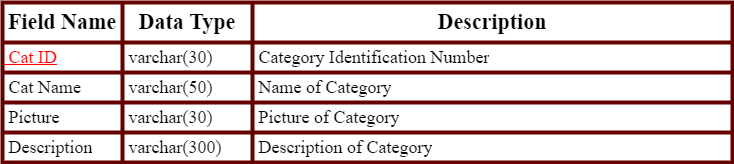

The diagram above was exported from draw.io. Its source (the exported page's mxGraphModel, read from the mxfile embedded in the PNG):
<mxGraphModel dx="1320" dy="1697" grid="1" gridSize="10" guides="1" tooltips="1" connect="1" arrows="1" fold="1" page="1" pageScale="1" pageWidth="850" pageHeight="1100" math="0" shadow="0">
  <root>
    <mxCell id="0" />
    <mxCell id="1" parent="0" />
    <mxCell id="8PwKqd3viE-jGriCclHf-1" value="" style="shape=table;startSize=0;container=1;collapsible=0;childLayout=tableLayout;strokeWidth=4;strokeColor=#660000;" vertex="1" parent="1">
      <mxGeometry x="10" y="-1090" width="730" height="160" as="geometry" />
    </mxCell>
    <mxCell id="8PwKqd3viE-jGriCclHf-2" value="" style="shape=tableRow;horizontal=0;startSize=0;swimlaneHead=0;swimlaneBody=0;top=0;left=0;bottom=0;right=0;collapsible=0;dropTarget=0;fillColor=none;points=[[0,0.5],[1,0.5]];portConstraint=eastwest;" vertex="1" parent="8PwKqd3viE-jGriCclHf-1">
      <mxGeometry width="730" height="40" as="geometry" />
    </mxCell>
    <mxCell id="8PwKqd3viE-jGriCclHf-3" value="&lt;b style=&quot;font-family: &amp;quot;Times New Roman&amp;quot;; font-size: 22px;&quot;&gt;Field Name&lt;/b&gt;" style="shape=partialRectangle;html=1;whiteSpace=wrap;connectable=0;overflow=hidden;fillColor=none;top=0;left=0;bottom=0;right=0;pointerEvents=1;" vertex="1" parent="8PwKqd3viE-jGriCclHf-2">
      <mxGeometry width="120" height="40" as="geometry">
        <mxRectangle width="120" height="40" as="alternateBounds" />
      </mxGeometry>
    </mxCell>
    <mxCell id="8PwKqd3viE-jGriCclHf-4" value="&lt;b style=&quot;font-family: &amp;quot;Times New Roman&amp;quot;; font-size: 22px;&quot;&gt;Data Type&lt;/b&gt;" style="shape=partialRectangle;html=1;whiteSpace=wrap;connectable=0;overflow=hidden;fillColor=none;top=0;left=0;bottom=0;right=0;pointerEvents=1;" vertex="1" parent="8PwKqd3viE-jGriCclHf-2">
      <mxGeometry x="120" width="130" height="40" as="geometry">
        <mxRectangle width="130" height="40" as="alternateBounds" />
      </mxGeometry>
    </mxCell>
    <mxCell id="8PwKqd3viE-jGriCclHf-5" value="&lt;b style=&quot;font-family: &amp;quot;Times New Roman&amp;quot;; font-size: 22px;&quot;&gt;Description&lt;/b&gt;" style="shape=partialRectangle;html=1;whiteSpace=wrap;connectable=0;overflow=hidden;fillColor=none;top=0;left=0;bottom=0;right=0;pointerEvents=1;" vertex="1" parent="8PwKqd3viE-jGriCclHf-2">
      <mxGeometry x="250" width="480" height="40" as="geometry">
        <mxRectangle width="480" height="40" as="alternateBounds" />
      </mxGeometry>
    </mxCell>
    <mxCell id="8PwKqd3viE-jGriCclHf-6" style="shape=tableRow;horizontal=0;startSize=0;swimlaneHead=0;swimlaneBody=0;top=0;left=0;bottom=0;right=0;collapsible=0;dropTarget=0;fillColor=none;points=[[0,0.5],[1,0.5]];portConstraint=eastwest;" vertex="1" parent="8PwKqd3viE-jGriCclHf-1">
      <mxGeometry y="40" width="730" height="30" as="geometry" />
    </mxCell>
    <mxCell id="8PwKqd3viE-jGriCclHf-7" value="&lt;span style=&quot;color: rgb(255, 0, 0); font-family: &amp;quot;Times New Roman&amp;quot;; font-size: 18px; text-align: center;&quot;&gt;&lt;u style=&quot;&quot;&gt;&amp;nbsp;Cat ID&lt;/u&gt;&lt;/span&gt;" style="shape=partialRectangle;html=1;whiteSpace=wrap;connectable=0;overflow=hidden;fillColor=none;top=0;left=0;bottom=0;right=0;pointerEvents=1;align=left;" vertex="1" parent="8PwKqd3viE-jGriCclHf-6">
      <mxGeometry width="120" height="30" as="geometry">
        <mxRectangle width="120" height="30" as="alternateBounds" />
      </mxGeometry>
    </mxCell>
    <mxCell id="8PwKqd3viE-jGriCclHf-8" value="&lt;font face=&quot;Times New Roman&quot; style=&quot;font-size: 18px;&quot;&gt;&amp;nbsp;varchar(30)&lt;/font&gt;" style="shape=partialRectangle;html=1;whiteSpace=wrap;connectable=0;overflow=hidden;fillColor=none;top=0;left=0;bottom=0;right=0;pointerEvents=1;align=left;" vertex="1" parent="8PwKqd3viE-jGriCclHf-6">
      <mxGeometry x="120" width="130" height="30" as="geometry">
        <mxRectangle width="130" height="30" as="alternateBounds" />
      </mxGeometry>
    </mxCell>
    <mxCell id="8PwKqd3viE-jGriCclHf-9" value="&lt;span style=&quot;font-family: &amp;quot;Times New Roman&amp;quot;; font-size: 18px;&quot;&gt;&amp;nbsp;Category Identification Number&lt;/span&gt;" style="shape=partialRectangle;html=1;whiteSpace=wrap;connectable=0;overflow=hidden;fillColor=none;top=0;left=0;bottom=0;right=0;pointerEvents=1;align=left;" vertex="1" parent="8PwKqd3viE-jGriCclHf-6">
      <mxGeometry x="250" width="480" height="30" as="geometry">
        <mxRectangle width="480" height="30" as="alternateBounds" />
      </mxGeometry>
    </mxCell>
    <mxCell id="8PwKqd3viE-jGriCclHf-10" style="shape=tableRow;horizontal=0;startSize=0;swimlaneHead=0;swimlaneBody=0;top=0;left=0;bottom=0;right=0;collapsible=0;dropTarget=0;fillColor=none;points=[[0,0.5],[1,0.5]];portConstraint=eastwest;" vertex="1" parent="8PwKqd3viE-jGriCclHf-1">
      <mxGeometry y="70" width="730" height="30" as="geometry" />
    </mxCell>
    <mxCell id="8PwKqd3viE-jGriCclHf-11" value="&lt;span style=&quot;font-family: &amp;quot;Times New Roman&amp;quot;; font-size: 18px; text-align: center;&quot;&gt;&amp;nbsp;Cat Name&lt;/span&gt;" style="shape=partialRectangle;html=1;whiteSpace=wrap;connectable=0;overflow=hidden;fillColor=none;top=0;left=0;bottom=0;right=0;pointerEvents=1;align=left;" vertex="1" parent="8PwKqd3viE-jGriCclHf-10">
      <mxGeometry width="120" height="30" as="geometry">
        <mxRectangle width="120" height="30" as="alternateBounds" />
      </mxGeometry>
    </mxCell>
    <mxCell id="8PwKqd3viE-jGriCclHf-12" value="&lt;span style=&quot;font-family: &amp;quot;Times New Roman&amp;quot;; font-size: 18px;&quot;&gt;&amp;nbsp;varchar(50)&lt;/span&gt;" style="shape=partialRectangle;html=1;whiteSpace=wrap;connectable=0;overflow=hidden;fillColor=none;top=0;left=0;bottom=0;right=0;pointerEvents=1;align=left;" vertex="1" parent="8PwKqd3viE-jGriCclHf-10">
      <mxGeometry x="120" width="130" height="30" as="geometry">
        <mxRectangle width="130" height="30" as="alternateBounds" />
      </mxGeometry>
    </mxCell>
    <mxCell id="8PwKqd3viE-jGriCclHf-13" value="&lt;font face=&quot;Times New Roman&quot;&gt;&lt;span style=&quot;font-size: 18px;&quot;&gt;&amp;nbsp;Name of Category&lt;/span&gt;&lt;/font&gt;" style="shape=partialRectangle;html=1;whiteSpace=wrap;connectable=0;overflow=hidden;fillColor=none;top=0;left=0;bottom=0;right=0;pointerEvents=1;align=left;" vertex="1" parent="8PwKqd3viE-jGriCclHf-10">
      <mxGeometry x="250" width="480" height="30" as="geometry">
        <mxRectangle width="480" height="30" as="alternateBounds" />
      </mxGeometry>
    </mxCell>
    <mxCell id="8PwKqd3viE-jGriCclHf-14" style="shape=tableRow;horizontal=0;startSize=0;swimlaneHead=0;swimlaneBody=0;top=0;left=0;bottom=0;right=0;collapsible=0;dropTarget=0;fillColor=none;points=[[0,0.5],[1,0.5]];portConstraint=eastwest;" vertex="1" parent="8PwKqd3viE-jGriCclHf-1">
      <mxGeometry y="100" width="730" height="30" as="geometry" />
    </mxCell>
    <mxCell id="8PwKqd3viE-jGriCclHf-15" value="&lt;span style=&quot;font-family: &amp;quot;Times New Roman&amp;quot;; font-size: 18px; text-align: center;&quot;&gt;&amp;nbsp;Picture&lt;/span&gt;" style="shape=partialRectangle;html=1;whiteSpace=wrap;connectable=0;overflow=hidden;fillColor=none;top=0;left=0;bottom=0;right=0;pointerEvents=1;align=left;" vertex="1" parent="8PwKqd3viE-jGriCclHf-14">
      <mxGeometry width="120" height="30" as="geometry">
        <mxRectangle width="120" height="30" as="alternateBounds" />
      </mxGeometry>
    </mxCell>
    <mxCell id="8PwKqd3viE-jGriCclHf-16" value="&lt;span style=&quot;font-family: &amp;quot;Times New Roman&amp;quot;; font-size: 18px;&quot;&gt;&amp;nbsp;varchar(30)&lt;/span&gt;" style="shape=partialRectangle;html=1;whiteSpace=wrap;connectable=0;overflow=hidden;fillColor=none;top=0;left=0;bottom=0;right=0;pointerEvents=1;align=left;" vertex="1" parent="8PwKqd3viE-jGriCclHf-14">
      <mxGeometry x="120" width="130" height="30" as="geometry">
        <mxRectangle width="130" height="30" as="alternateBounds" />
      </mxGeometry>
    </mxCell>
    <mxCell id="8PwKqd3viE-jGriCclHf-17" value="&lt;font face=&quot;Times New Roman&quot;&gt;&lt;span style=&quot;font-size: 18px;&quot;&gt;&amp;nbsp;Picture of Category&lt;/span&gt;&lt;/font&gt;" style="shape=partialRectangle;html=1;whiteSpace=wrap;connectable=0;overflow=hidden;fillColor=none;top=0;left=0;bottom=0;right=0;pointerEvents=1;align=left;" vertex="1" parent="8PwKqd3viE-jGriCclHf-14">
      <mxGeometry x="250" width="480" height="30" as="geometry">
        <mxRectangle width="480" height="30" as="alternateBounds" />
      </mxGeometry>
    </mxCell>
    <mxCell id="8PwKqd3viE-jGriCclHf-18" style="shape=tableRow;horizontal=0;startSize=0;swimlaneHead=0;swimlaneBody=0;top=0;left=0;bottom=0;right=0;collapsible=0;dropTarget=0;fillColor=none;points=[[0,0.5],[1,0.5]];portConstraint=eastwest;" vertex="1" parent="8PwKqd3viE-jGriCclHf-1">
      <mxGeometry y="130" width="730" height="30" as="geometry" />
    </mxCell>
    <mxCell id="8PwKqd3viE-jGriCclHf-19" value="&lt;span style=&quot;font-family: &amp;quot;Times New Roman&amp;quot;; font-size: 18px; text-align: center;&quot;&gt;&amp;nbsp;Description&lt;/span&gt;" style="shape=partialRectangle;html=1;whiteSpace=wrap;connectable=0;overflow=hidden;fillColor=none;top=0;left=0;bottom=0;right=0;pointerEvents=1;align=left;" vertex="1" parent="8PwKqd3viE-jGriCclHf-18">
      <mxGeometry width="120" height="30" as="geometry">
        <mxRectangle width="120" height="30" as="alternateBounds" />
      </mxGeometry>
    </mxCell>
    <mxCell id="8PwKqd3viE-jGriCclHf-20" value="&lt;span style=&quot;font-family: &amp;quot;Times New Roman&amp;quot;; font-size: 18px;&quot;&gt;&amp;nbsp;varchar(300)&lt;/span&gt;" style="shape=partialRectangle;html=1;whiteSpace=wrap;connectable=0;overflow=hidden;fillColor=none;top=0;left=0;bottom=0;right=0;pointerEvents=1;align=left;" vertex="1" parent="8PwKqd3viE-jGriCclHf-18">
      <mxGeometry x="120" width="130" height="30" as="geometry">
        <mxRectangle width="130" height="30" as="alternateBounds" />
      </mxGeometry>
    </mxCell>
    <mxCell id="8PwKqd3viE-jGriCclHf-21" value="&lt;span style=&quot;font-family: &amp;quot;Times New Roman&amp;quot;; font-size: 18px;&quot;&gt;&amp;nbsp;Description of Category&lt;/span&gt;" style="shape=partialRectangle;html=1;whiteSpace=wrap;connectable=0;overflow=hidden;fillColor=none;top=0;left=0;bottom=0;right=0;pointerEvents=1;align=left;" vertex="1" parent="8PwKqd3viE-jGriCclHf-18">
      <mxGeometry x="250" width="480" height="30" as="geometry">
        <mxRectangle width="480" height="30" as="alternateBounds" />
      </mxGeometry>
    </mxCell>
  </root>
</mxGraphModel>